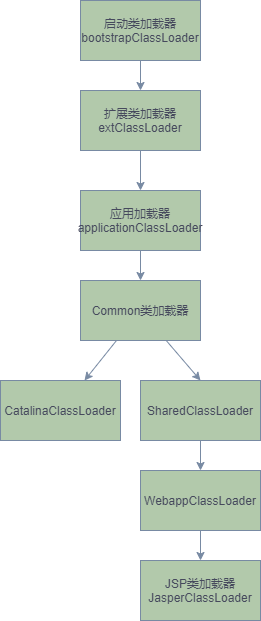

The diagram above was exported from draw.io. Its source (the exported page's mxGraphModel, read from the mxfile embedded in the PNG):
<mxGraphModel dx="1422" dy="822" grid="1" gridSize="10" guides="0" tooltips="1" connect="1" arrows="1" fold="1" page="1" pageScale="1" pageWidth="827" pageHeight="1169" math="0" shadow="0">
  <root>
    <mxCell id="0" />
    <mxCell id="1" parent="0" />
    <mxCell id="L8IEp11nuhRMEJCtdi9b-16" value="" style="rounded=1;orthogonalLoop=1;jettySize=auto;html=1;strokeColor=#788AA3;fillColor=#B2C9AB;fontColor=#46495D;" edge="1" parent="1" source="L8IEp11nuhRMEJCtdi9b-12" target="L8IEp11nuhRMEJCtdi9b-15">
      <mxGeometry relative="1" as="geometry" />
    </mxCell>
    <mxCell id="L8IEp11nuhRMEJCtdi9b-12" value="启动类加载器&lt;br&gt;bootstrapClassLoader" style="rounded=0;whiteSpace=wrap;html=1;strokeColor=#788AA3;fillColor=#B2C9AB;fontColor=#46495D;" vertex="1" parent="1">
      <mxGeometry x="340" y="220" width="120" height="60" as="geometry" />
    </mxCell>
    <mxCell id="L8IEp11nuhRMEJCtdi9b-18" value="" style="edgeStyle=none;rounded=1;orthogonalLoop=1;jettySize=auto;html=1;strokeColor=#788AA3;fillColor=#B2C9AB;fontColor=#46495D;" edge="1" parent="1" source="L8IEp11nuhRMEJCtdi9b-15" target="L8IEp11nuhRMEJCtdi9b-17">
      <mxGeometry relative="1" as="geometry" />
    </mxCell>
    <mxCell id="L8IEp11nuhRMEJCtdi9b-15" value="扩展类加载器&lt;br&gt;extClassLoader" style="rounded=0;whiteSpace=wrap;html=1;strokeColor=#788AA3;fillColor=#B2C9AB;fontColor=#46495D;" vertex="1" parent="1">
      <mxGeometry x="340" y="310" width="120" height="60" as="geometry" />
    </mxCell>
    <mxCell id="L8IEp11nuhRMEJCtdi9b-20" value="" style="edgeStyle=none;rounded=1;orthogonalLoop=1;jettySize=auto;html=1;strokeColor=#788AA3;fillColor=#B2C9AB;fontColor=#46495D;" edge="1" parent="1" source="L8IEp11nuhRMEJCtdi9b-17" target="L8IEp11nuhRMEJCtdi9b-19">
      <mxGeometry relative="1" as="geometry" />
    </mxCell>
    <mxCell id="L8IEp11nuhRMEJCtdi9b-17" value="应用加载器&lt;br&gt;applicationClassLoader" style="rounded=0;whiteSpace=wrap;html=1;strokeColor=#788AA3;fillColor=#B2C9AB;fontColor=#46495D;" vertex="1" parent="1">
      <mxGeometry x="340" y="410" width="120" height="60" as="geometry" />
    </mxCell>
    <mxCell id="L8IEp11nuhRMEJCtdi9b-22" value="" style="edgeStyle=none;rounded=1;orthogonalLoop=1;jettySize=auto;html=1;strokeColor=#788AA3;fillColor=#B2C9AB;fontColor=#46495D;" edge="1" parent="1" source="L8IEp11nuhRMEJCtdi9b-19" target="L8IEp11nuhRMEJCtdi9b-21">
      <mxGeometry relative="1" as="geometry" />
    </mxCell>
    <mxCell id="L8IEp11nuhRMEJCtdi9b-24" style="edgeStyle=none;rounded=1;orthogonalLoop=1;jettySize=auto;html=1;entryX=0.5;entryY=0;entryDx=0;entryDy=0;strokeColor=#788AA3;fillColor=#B2C9AB;fontColor=#46495D;" edge="1" parent="1" source="L8IEp11nuhRMEJCtdi9b-19" target="L8IEp11nuhRMEJCtdi9b-23">
      <mxGeometry relative="1" as="geometry" />
    </mxCell>
    <mxCell id="L8IEp11nuhRMEJCtdi9b-19" value="Common类加载器" style="rounded=0;whiteSpace=wrap;html=1;strokeColor=#788AA3;fillColor=#B2C9AB;fontColor=#46495D;" vertex="1" parent="1">
      <mxGeometry x="340" y="500" width="120" height="60" as="geometry" />
    </mxCell>
    <mxCell id="L8IEp11nuhRMEJCtdi9b-21" value="CatalinaClassLoader" style="rounded=0;whiteSpace=wrap;html=1;strokeColor=#788AA3;fillColor=#B2C9AB;fontColor=#46495D;" vertex="1" parent="1">
      <mxGeometry x="260" y="600" width="120" height="60" as="geometry" />
    </mxCell>
    <mxCell id="L8IEp11nuhRMEJCtdi9b-26" value="" style="edgeStyle=none;rounded=1;orthogonalLoop=1;jettySize=auto;html=1;strokeColor=#788AA3;fillColor=#B2C9AB;fontColor=#46495D;" edge="1" parent="1" source="L8IEp11nuhRMEJCtdi9b-23" target="L8IEp11nuhRMEJCtdi9b-25">
      <mxGeometry relative="1" as="geometry" />
    </mxCell>
    <mxCell id="L8IEp11nuhRMEJCtdi9b-23" value="SharedClassLoader" style="rounded=0;whiteSpace=wrap;html=1;strokeColor=#788AA3;fillColor=#B2C9AB;fontColor=#46495D;" vertex="1" parent="1">
      <mxGeometry x="400" y="600" width="120" height="60" as="geometry" />
    </mxCell>
    <mxCell id="L8IEp11nuhRMEJCtdi9b-28" value="" style="edgeStyle=none;rounded=1;orthogonalLoop=1;jettySize=auto;html=1;strokeColor=#788AA3;fillColor=#B2C9AB;fontColor=#46495D;" edge="1" parent="1" source="L8IEp11nuhRMEJCtdi9b-25" target="L8IEp11nuhRMEJCtdi9b-27">
      <mxGeometry relative="1" as="geometry" />
    </mxCell>
    <mxCell id="L8IEp11nuhRMEJCtdi9b-25" value="WebappClassLoader" style="rounded=0;whiteSpace=wrap;html=1;strokeColor=#788AA3;fillColor=#B2C9AB;fontColor=#46495D;" vertex="1" parent="1">
      <mxGeometry x="400" y="690" width="120" height="60" as="geometry" />
    </mxCell>
    <mxCell id="L8IEp11nuhRMEJCtdi9b-27" value="JSP类加载器&lt;br&gt;JasperClassLoader" style="rounded=0;whiteSpace=wrap;html=1;strokeColor=#788AA3;fillColor=#B2C9AB;fontColor=#46495D;" vertex="1" parent="1">
      <mxGeometry x="400" y="780" width="120" height="60" as="geometry" />
    </mxCell>
  </root>
</mxGraphModel>